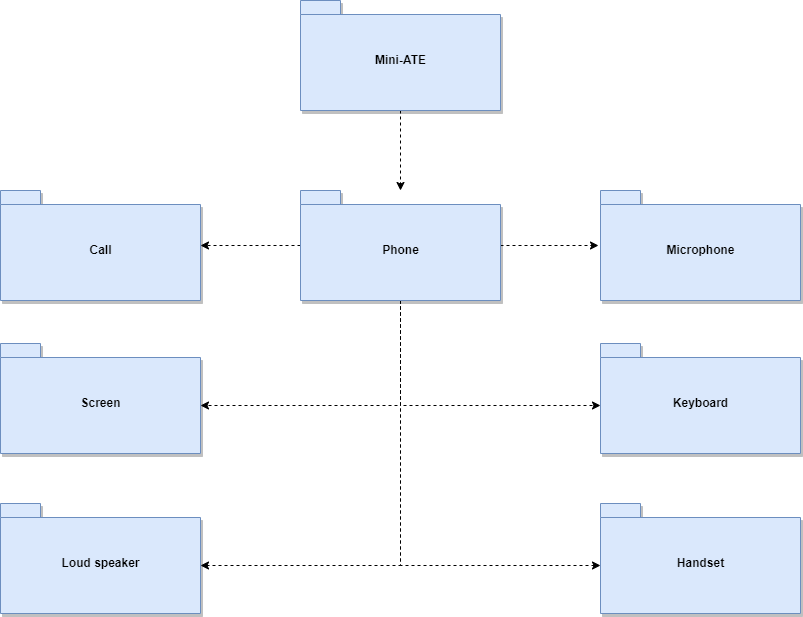

The diagram above was exported from draw.io. Its source (the exported page's mxGraphModel, read from the mxfile embedded in the PNG):
<mxGraphModel dx="1422" dy="737" grid="1" gridSize="10" guides="1" tooltips="1" connect="1" arrows="1" fold="1" page="1" pageScale="1" pageWidth="827" pageHeight="1169" math="0" shadow="0">
  <root>
    <mxCell id="0W49pAzOlAhbrwTJYuGH-0" />
    <mxCell id="0W49pAzOlAhbrwTJYuGH-1" parent="0W49pAzOlAhbrwTJYuGH-0" />
    <mxCell id="txhBKEhyv0177w6jInX1-3" value="" style="edgeStyle=orthogonalEdgeStyle;rounded=0;orthogonalLoop=1;jettySize=auto;html=1;dashed=1;fontSize=12;startArrow=none;startFill=0;endArrow=classic;endFill=1;" edge="1" parent="0W49pAzOlAhbrwTJYuGH-1" source="1zJ3mDW4kVQwS2M7L9Fa-0" target="1zJ3mDW4kVQwS2M7L9Fa-5">
      <mxGeometry relative="1" as="geometry" />
    </mxCell>
    <mxCell id="1zJ3mDW4kVQwS2M7L9Fa-0" value="Mini-ATE" style="shape=folder;fontStyle=1;spacingTop=10;tabWidth=40;tabHeight=14;tabPosition=left;html=1;shadow=1;fillColor=#dae8fc;strokeColor=#6c8ebf;" vertex="1" parent="0W49pAzOlAhbrwTJYuGH-1">
      <mxGeometry x="320" width="200" height="110" as="geometry" />
    </mxCell>
    <mxCell id="1zJ3mDW4kVQwS2M7L9Fa-10" style="edgeStyle=orthogonalEdgeStyle;rounded=0;orthogonalLoop=1;jettySize=auto;html=1;entryX=-0.01;entryY=0.5;entryDx=0;entryDy=0;entryPerimeter=0;dashed=1;fontSize=12;startArrow=none;startFill=0;endArrow=classic;endFill=1;" edge="1" parent="0W49pAzOlAhbrwTJYuGH-1" source="1zJ3mDW4kVQwS2M7L9Fa-5" target="1zJ3mDW4kVQwS2M7L9Fa-9">
      <mxGeometry relative="1" as="geometry" />
    </mxCell>
    <mxCell id="upQAmmGw5Nr3cKYIcnh_-1" style="edgeStyle=orthogonalEdgeStyle;rounded=0;orthogonalLoop=1;jettySize=auto;html=1;entryX=0;entryY=0;entryDx=0;entryDy=62;entryPerimeter=0;dashed=1;fontSize=12;startArrow=none;startFill=0;endArrow=classic;endFill=1;" edge="1" parent="0W49pAzOlAhbrwTJYuGH-1" source="1zJ3mDW4kVQwS2M7L9Fa-5" target="upQAmmGw5Nr3cKYIcnh_-0">
      <mxGeometry relative="1" as="geometry">
        <Array as="points">
          <mxPoint x="420" y="405" />
        </Array>
      </mxGeometry>
    </mxCell>
    <mxCell id="upQAmmGw5Nr3cKYIcnh_-2" style="edgeStyle=orthogonalEdgeStyle;rounded=0;orthogonalLoop=1;jettySize=auto;html=1;entryX=0;entryY=0;entryDx=0;entryDy=62;entryPerimeter=0;dashed=1;fontSize=12;startArrow=none;startFill=0;endArrow=classic;endFill=1;" edge="1" parent="0W49pAzOlAhbrwTJYuGH-1" source="1zJ3mDW4kVQwS2M7L9Fa-5" target="1zJ3mDW4kVQwS2M7L9Fa-11">
      <mxGeometry relative="1" as="geometry">
        <Array as="points">
          <mxPoint x="420" y="565" />
        </Array>
      </mxGeometry>
    </mxCell>
    <mxCell id="upQAmmGw5Nr3cKYIcnh_-3" style="edgeStyle=orthogonalEdgeStyle;rounded=0;orthogonalLoop=1;jettySize=auto;html=1;entryX=0;entryY=0;entryDx=200;entryDy=62;entryPerimeter=0;dashed=1;fontSize=12;startArrow=none;startFill=0;endArrow=classic;endFill=1;" edge="1" parent="0W49pAzOlAhbrwTJYuGH-1" source="1zJ3mDW4kVQwS2M7L9Fa-5" target="1zJ3mDW4kVQwS2M7L9Fa-12">
      <mxGeometry relative="1" as="geometry">
        <Array as="points">
          <mxPoint x="420" y="405" />
        </Array>
      </mxGeometry>
    </mxCell>
    <mxCell id="upQAmmGw5Nr3cKYIcnh_-5" style="edgeStyle=orthogonalEdgeStyle;rounded=0;orthogonalLoop=1;jettySize=auto;html=1;entryX=0;entryY=0;entryDx=200;entryDy=62;entryPerimeter=0;dashed=1;fontSize=12;startArrow=none;startFill=0;endArrow=classic;endFill=1;" edge="1" parent="0W49pAzOlAhbrwTJYuGH-1" source="1zJ3mDW4kVQwS2M7L9Fa-5" target="upQAmmGw5Nr3cKYIcnh_-4">
      <mxGeometry relative="1" as="geometry">
        <Array as="points">
          <mxPoint x="420" y="565" />
        </Array>
      </mxGeometry>
    </mxCell>
    <mxCell id="txhBKEhyv0177w6jInX1-2" value="" style="edgeStyle=orthogonalEdgeStyle;rounded=0;orthogonalLoop=1;jettySize=auto;html=1;dashed=1;fontSize=12;startArrow=none;startFill=0;endArrow=classic;endFill=1;" edge="1" parent="0W49pAzOlAhbrwTJYuGH-1" source="1zJ3mDW4kVQwS2M7L9Fa-5" target="txhBKEhyv0177w6jInX1-1">
      <mxGeometry relative="1" as="geometry" />
    </mxCell>
    <mxCell id="1zJ3mDW4kVQwS2M7L9Fa-5" value="Phone" style="shape=folder;fontStyle=1;spacingTop=10;tabWidth=40;tabHeight=14;tabPosition=left;html=1;shadow=1;fillColor=#dae8fc;strokeColor=#6c8ebf;" vertex="1" parent="0W49pAzOlAhbrwTJYuGH-1">
      <mxGeometry x="320" y="190" width="200" height="110" as="geometry" />
    </mxCell>
    <mxCell id="1zJ3mDW4kVQwS2M7L9Fa-9" value="Microphone" style="shape=folder;fontStyle=1;spacingTop=10;tabWidth=40;tabHeight=14;tabPosition=left;html=1;shadow=1;fillColor=#dae8fc;strokeColor=#6c8ebf;" vertex="1" parent="0W49pAzOlAhbrwTJYuGH-1">
      <mxGeometry x="620" y="190" width="200" height="110" as="geometry" />
    </mxCell>
    <mxCell id="1zJ3mDW4kVQwS2M7L9Fa-11" value="Handset" style="shape=folder;fontStyle=1;spacingTop=10;tabWidth=40;tabHeight=14;tabPosition=left;html=1;shadow=1;fillColor=#dae8fc;strokeColor=#6c8ebf;" vertex="1" parent="0W49pAzOlAhbrwTJYuGH-1">
      <mxGeometry x="620" y="503" width="200" height="110" as="geometry" />
    </mxCell>
    <mxCell id="1zJ3mDW4kVQwS2M7L9Fa-12" value="&lt;b&gt;Screen&lt;/b&gt;" style="shape=folder;fontStyle=1;spacingTop=10;tabWidth=40;tabHeight=14;tabPosition=left;html=1;shadow=1;fillColor=#dae8fc;strokeColor=#6c8ebf;" vertex="1" parent="0W49pAzOlAhbrwTJYuGH-1">
      <mxGeometry x="20" y="343" width="200" height="110" as="geometry" />
    </mxCell>
    <mxCell id="upQAmmGw5Nr3cKYIcnh_-0" value="&lt;b&gt;Keyboard&lt;/b&gt;" style="shape=folder;fontStyle=1;spacingTop=10;tabWidth=40;tabHeight=14;tabPosition=left;html=1;shadow=1;fillColor=#dae8fc;strokeColor=#6c8ebf;" vertex="1" parent="0W49pAzOlAhbrwTJYuGH-1">
      <mxGeometry x="620" y="343" width="200" height="110" as="geometry" />
    </mxCell>
    <mxCell id="upQAmmGw5Nr3cKYIcnh_-4" value="&lt;b&gt;Loud speaker&lt;/b&gt;" style="shape=folder;fontStyle=1;spacingTop=10;tabWidth=40;tabHeight=14;tabPosition=left;html=1;shadow=1;fillColor=#dae8fc;strokeColor=#6c8ebf;" vertex="1" parent="0W49pAzOlAhbrwTJYuGH-1">
      <mxGeometry x="20" y="503" width="200" height="110" as="geometry" />
    </mxCell>
    <mxCell id="txhBKEhyv0177w6jInX1-1" value="&lt;b&gt;Call&lt;/b&gt;" style="shape=folder;fontStyle=1;spacingTop=10;tabWidth=40;tabHeight=14;tabPosition=left;html=1;shadow=1;fillColor=#dae8fc;strokeColor=#6c8ebf;" vertex="1" parent="0W49pAzOlAhbrwTJYuGH-1">
      <mxGeometry x="20" y="190" width="200" height="110" as="geometry" />
    </mxCell>
  </root>
</mxGraphModel>